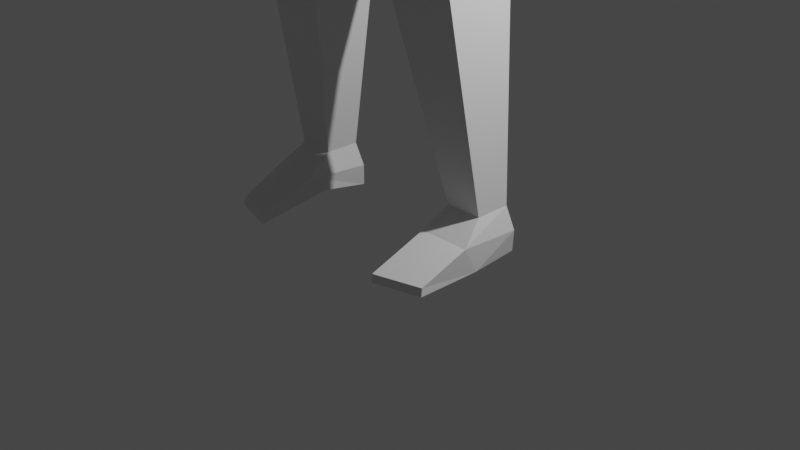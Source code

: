 # Source: SC22_Day3.blend  (saved by Blender 2.93.20; exported with 4.5.12 LTS)
import bpy
from mathutils import Matrix  # noqa: F401  (used for matrix-valued properties, if any)

bpy.ops.wm.read_factory_settings(use_empty=True)
scene = bpy.context.scene
scene.name = 'Scene'

# ---- collections
col_collection = bpy.data.collections.new('Collection'); scene.collection.children.link(col_collection)
col_collection_2 = bpy.data.collections.new('Collection 2'); scene.collection.children.link(col_collection_2)

# ---- world
world_world = bpy.data.worlds.new('World'); scene.world = world_world
world_world.use_nodes = True; world_world.node_tree.nodes.clear()
_N = world_world.node_tree.nodes; _L = world_world.node_tree.links
n0 = _N.new('ShaderNodeOutputWorld'); n0.name = 'World Output'; n0.location = (300, 300)
n1 = _N.new('ShaderNodeBackground'); n1.name = 'Background'; n1.location = (10, 300)
n1.inputs[0].default_value = (0.05088, 0.05088, 0.05088, 1.0)
_L.new(n1.outputs[0], n0.inputs[0])
n0.is_active_output = True
world_world.color = (0.05088, 0.05088, 0.05088)
world_world.use_sun_shadow = False
world_world.sun_shadow_jitter_overblur = 0.0

# ---- cameras
cam_camera = bpy.data.cameras.new('Camera')
cam_camera.clip_end = 100.0
cam_camera.ortho_scale = 7.314

# ---- lights
light_light = bpy.data.lights.new('Light', 'POINT')
light_light.transmission_factor = 0.0
light_light.energy = 1000.0
light_light.shadow_soft_size = 0.1
light_light.shadow_maximum_resolution = 0.006
light_light.use_absolute_resolution = True

# ---- meshes
me_character = bpy.data.meshes.new('Character')
me_character.from_pydata([(0.0, -0.3689, 4.545), (0.0, -0.5255, 6.892), (0.0, 0.5, 4.545), (0.0, 0.5, 7.033), (0.9991, -0.5, 5.033), (0.739, -0.3228, 6.642), (0.9991, 0.4362, 5.074), (0.7715, 0.3807, 6.642), (0.0, -0.3101, 6.033), (0.0, 0.3101, 6.033), (0.8094, 0.3101, 6.033), (0.8094, -0.3101, 6.033), (0.0, 0.6433, 5.12), (0.8364, 0.3523, 5.567), (0.9043, -0.34, 5.533), (0.0, -0.5135, 5.289), (0.5052, 0.1513, 2.551), (0.5052, -0.5936, 2.551), (1.213, 0.1513, 2.658), (1.213, -0.5936, 2.658), (1.254, 0.1886, 0.5207), (0.8661, 0.1886, 0.5196), (0.8661, -0.1886, 0.5196), (1.254, -0.1886, 0.5207), (1.27, 0.2838, 0.02066), (0.852, 0.2838, 0.0196), (0.817, -0.2838, 0.1353), (1.332, -0.2838, 0.02928), (0.8009, -0.4546, 0.3217), (1.347, -0.4548, 0.3228), (0.8009, 0.2387, 0.2696), (1.32, 0.2387, 0.2707), (0.8129, -1.109, 0.0196), (1.312, -0.9676, 0.02066), (0.8089, -1.096, 0.1046), (1.308, -0.9556, 0.1056), (0.0, -0.5, 7.99), (0.0, 0.5976, 7.99), (1.01, 0.3799, 8.153), (1.01, -0.3799, 8.153), (1.011, 0.5, 7.301), (0.9909, -0.3785, 7.301), (0.0, -0.6377, 7.484), (0.0, 0.5976, 7.387), (1.455, 0.4074, 7.915), (1.455, -0.4074, 7.915), (1.726, 0.3699, 7.512), (1.716, -0.2886, 7.512), (1.59, 0.5036, 5.738), (1.59, -0.06554, 5.738), (2.091, 0.5036, 5.839), (2.091, -0.06554, 5.839), (1.856, 0.1438, 4.261), (1.856, -0.151, 4.272), (2.058, 0.1513, 4.359), (2.058, -0.1513, 4.359), (0.0, -0.143, 8.365), (0.0, 0.4032, 8.365), (0.2575, 0.4032, 8.372), (0.2575, -0.143, 8.372), (0.0, -0.143, 8.637), (0.0, 0.4032, 8.637), (0.2949, 0.4032, 8.678), (0.2949, -0.143, 8.678), (0.0, -0.143, 9.867), (0.0, 0.3661, 9.837), (0.4063, 0.3988, 9.7), (0.4063, -0.1386, 9.798), (0.5961, 0.4032, 8.894), (0.6332, 0.4032, 9.219), (0.6282, 0.4032, 9.511), (0.5736, -0.2768, 9.511), (0.5777, -0.274, 9.219), (0.547, -0.2948, 8.894), (0.0, -0.6286, 8.92), (0.0, -0.6286, 9.212), (0.0, -0.6286, 9.504), (0.0, 0.6744, 9.534), (0.0, 0.7081, 9.208), (0.0, 0.6448, 8.924), (1.593, -0.0736, 3.334), (1.593, -0.4899, 3.43), (1.734, -0.0646, 3.372), (1.734, -0.4809, 3.469), (2.043, 0.2229, 4.17), (1.965, 0.1378, 3.872), (1.771, 0.115, 3.774), (1.838, 0.2001, 4.082), (1.755, -0.3838, 3.889), (1.766, -0.2146, 4.188), (1.959, -0.361, 3.988), (2.079, -0.2656, 4.286), (1.752, -0.4925, 3.929), (1.782, -0.3031, 4.169), (1.956, -0.4662, 4.046), (2.079, -0.2658, 4.287), (1.675, -0.4907, 3.7), (1.728, -0.5036, 3.644), (1.696, -0.5519, 3.71), (1.747, -0.5518, 3.652)], [], [(6, 4, 19, 18), (9, 3, 7, 10), (10, 7, 5, 11), (11, 5, 1, 8), (2, 6, 18, 16), (40, 38, 44, 46), (14, 11, 8, 15), (13, 10, 11, 14), (12, 9, 10, 13), (0, 2, 16, 17), (16, 18, 20, 21), (2, 12, 13, 6), (6, 13, 14, 4), (4, 14, 15, 0), (4, 0, 17, 19), (28, 26, 32, 34), (18, 19, 23, 20), (17, 16, 21, 22), (19, 17, 22, 23), (25, 24, 27, 26), (28, 30, 25, 26), (31, 29, 27, 24), (30, 31, 24, 25), (21, 20, 31, 30), (20, 23, 29, 31), (22, 21, 30, 28), (23, 22, 28, 29), (35, 34, 32, 33), (29, 28, 34, 35), (27, 29, 35, 33), (26, 27, 33, 32), (36, 39, 59, 56), (43, 42, 36, 37), (42, 41, 39, 36), (40, 43, 37, 38), (7, 3, 43, 40), (1, 5, 41, 42), (3, 1, 42, 43), (5, 7, 40, 41), (47, 46, 44, 45), (46, 47, 51, 50), (38, 39, 45, 44), (39, 41, 47, 45), (48, 50, 54, 52), (41, 40, 48, 49), (47, 41, 49, 51), (40, 46, 50, 48), (86, 85, 82, 80), (49, 48, 52, 53), (51, 49, 53, 55), (50, 51, 55, 54), (56, 59, 63, 60), (38, 37, 57, 58), (39, 38, 58, 59), (37, 36, 56, 57), (71, 70, 66, 67), (58, 57, 61, 62), (59, 58, 62, 63), (57, 56, 60, 61), (66, 65, 64, 67), (77, 76, 64, 65), (76, 71, 67, 64), (70, 77, 65, 66), (62, 61, 79, 68), (68, 79, 78, 69), (69, 78, 77, 70), (60, 63, 73, 74), (74, 73, 72, 75), (75, 72, 71, 76), (61, 60, 74, 79), (79, 74, 75, 78), (78, 75, 76, 77), (63, 62, 68, 73), (73, 68, 69, 72), (72, 69, 70, 71), (81, 80, 82, 83), (88, 86, 80, 81), (90, 88, 81, 83), (85, 90, 83, 82), (54, 55, 91, 84), (84, 91, 90, 85), (55, 53, 89, 91), (88, 90, 97, 96), (53, 52, 87, 89), (89, 87, 86, 88), (52, 54, 84, 87), (87, 84, 85, 86), (95, 93, 92, 94), (90, 91, 95, 94), (89, 88, 92, 93), (91, 89, 93, 95), (96, 97, 99, 98), (90, 94, 99, 97), (92, 88, 96, 98), (94, 92, 98, 99)])
_uv = me_character.uv_layers.new(name='UVMap')
_uv.uv.foreach_set('vector', [0.375, 0.5, 0.375, 0.75, 0.375, 0.75, 0.375, 0.5, 0.5, 0.25, 0.625, 0.25, 0.625, 0.5, 0.5, 0.5, 0.5, 0.5, 0.625, 0.5, 0.625, 0.75, 0.5, 0.75, 0.5, 0.75, 0.625, 0.75, 0.625, 1.0, 0.5, 1.0, 0.375, 0.25, 0.375, 0.5, 0.375, 0.5, 0.375, 0.25, 0.625, 0.5, 0.625, 0.5, 0.625, 0.5, 0.625, 0.5, 0.4375, 0.75, 0.5, 0.75, 0.5, 1.0, 0.4375, 1.0, 0.4375, 0.5, 0.5, 0.5, 0.5, 0.75, 0.4375, 0.75, 0.4375, 0.25, 0.5, 0.25, 0.5, 0.5, 0.4375, 0.5, 0.0, 0.0, 0.0, 0.0, 0.0, 0.0, 0.0, 0.0, 0.375, 0.25, 0.375, 0.5, 0.375, 0.5, 0.375, 0.25, 0.375, 0.25, 0.4375, 0.25, 0.4375, 0.5, 0.375, 0.5, 0.375, 0.5, 0.4375, 0.5, 0.4375, 0.75, 0.375, 0.75, 0.375, 0.75, 0.4375, 0.75, 0.4375, 1.0, 0.375, 1.0, 0.375, 0.75, 0.375, 1.0, 0.375, 1.0, 0.375, 0.75, 0.0, 0.0, 0.0, 0.0, 0.0, 0.0, 0.0, 0.0, 0.375, 0.5, 0.375, 0.75, 0.375, 0.75, 0.375, 0.5, 0.0, 0.0, 0.0, 0.0, 0.0, 0.0, 0.0, 0.0, 0.375, 0.75, 0.375, 1.0, 0.375, 1.0, 0.375, 0.75, 0.125, 0.5, 0.375, 0.5, 0.375, 0.75, 0.125, 0.75, 0.0, 0.0, 0.0, 0.0, 0.0, 0.0, 0.0, 0.0, 0.375, 0.5, 0.375, 0.75, 0.375, 0.75, 0.375, 0.5, 0.375, 0.25, 0.375, 0.5, 0.375, 0.5, 0.375, 0.25, 0.375, 0.25, 0.375, 0.5, 0.375, 0.5, 0.375, 0.25, 0.375, 0.5, 0.375, 0.75, 0.375, 0.75, 0.375, 0.5, 0.0, 0.0, 0.0, 0.0, 0.0, 0.0, 0.0, 0.0, 0.375, 0.75, 0.375, 1.0, 0.375, 1.0, 0.375, 0.75, 0.375, 0.75, 0.375, 1.0, 0.375, 1.0, 0.375, 0.75, 0.375, 0.75, 0.375, 1.0, 0.375, 1.0, 0.375, 0.75, 0.375, 0.75, 0.375, 0.75, 0.375, 0.75, 0.375, 0.75, 0.125, 0.75, 0.375, 0.75, 0.375, 0.75, 0.125, 0.75, 0.625, 1.0, 0.625, 0.75, 0.625, 0.75, 0.625, 1.0, 0.0, 0.0, 0.0, 0.0, 0.0, 0.0, 0.0, 0.0, 0.625, 1.0, 0.625, 0.75, 0.625, 0.75, 0.625, 1.0, 0.625, 0.5, 0.625, 0.25, 0.625, 0.25, 0.625, 0.5, 0.625, 0.5, 0.625, 0.25, 0.625, 0.25, 0.625, 0.5, 0.625, 1.0, 0.625, 0.75, 0.625, 0.75, 0.625, 1.0, 0.0, 0.0, 0.0, 0.0, 0.0, 0.0, 0.0, 0.0, 0.625, 0.75, 0.625, 0.5, 0.625, 0.5, 0.625, 0.75, 0.625, 0.75, 0.625, 0.5, 0.625, 0.5, 0.625, 0.75, 0.625, 0.5, 0.625, 0.75, 0.625, 0.75, 0.625, 0.5, 0.625, 0.5, 0.625, 0.75, 0.625, 0.75, 0.625, 0.5, 0.625, 0.75, 0.625, 0.75, 0.625, 0.75, 0.625, 0.75, 0.625, 0.5, 0.625, 0.5, 0.625, 0.5, 0.625, 0.5, 0.625, 0.75, 0.625, 0.5, 0.625, 0.5, 0.625, 0.75, 0.625, 0.75, 0.625, 0.75, 0.625, 0.75, 0.625, 0.75, 0.625, 0.5, 0.625, 0.5, 0.625, 0.5, 0.625, 0.5, 0.625, 0.5, 0.625, 0.5, 0.625, 0.5, 0.625, 0.5, 0.625, 0.75, 0.625, 0.5, 0.625, 0.5, 0.625, 0.75, 0.625, 0.75, 0.625, 0.75, 0.625, 0.75, 0.625, 0.75, 0.625, 0.5, 0.625, 0.75, 0.625, 0.75, 0.625, 0.5, 0.625, 1.0, 0.625, 0.75, 0.625, 0.75, 0.625, 1.0, 0.625, 0.5, 0.625, 0.25, 0.625, 0.25, 0.625, 0.5, 0.625, 0.75, 0.625, 0.5, 0.625, 0.5, 0.625, 0.75, 0.0, 0.0, 0.0, 0.0, 0.0, 0.0, 0.0, 0.0, 0.625, 0.75, 0.625, 0.5, 0.625, 0.5, 0.625, 0.75, 0.625, 0.5, 0.625, 0.25, 0.625, 0.25, 0.625, 0.5, 0.625, 0.75, 0.625, 0.5, 0.625, 0.5, 0.625, 0.75, 0.0, 0.0, 0.0, 0.0, 0.0, 0.0, 0.0, 0.0, 0.625, 0.5, 0.875, 0.5, 0.875, 0.75, 0.625, 0.75, 0.0, 0.0, 0.0, 0.0, 0.0, 0.0, 0.0, 0.0, 0.625, 1.0, 0.625, 0.75, 0.625, 0.75, 0.625, 1.0, 0.625, 0.5, 0.625, 0.25, 0.625, 0.25, 0.625, 0.5, 0.625, 0.5, 0.625, 0.25, 0.625, 0.25, 0.625, 0.5, 0.625, 0.5, 0.625, 0.25, 0.625, 0.25, 0.625, 0.5, 0.625, 0.5, 0.625, 0.25, 0.625, 0.25, 0.625, 0.5, 0.625, 1.0, 0.625, 0.75, 0.625, 0.75, 0.625, 1.0, 0.625, 1.0, 0.625, 0.75, 0.625, 0.75, 0.625, 1.0, 0.625, 1.0, 0.625, 0.75, 0.625, 0.75, 0.625, 1.0, 0.0, 0.0, 0.0, 0.0, 0.0, 0.0, 0.0, 0.0, 0.0, 0.0, 0.0, 0.0, 0.0, 0.0, 0.0, 0.0, 0.0, 0.0, 0.0, 0.0, 0.0, 0.0, 0.0, 0.0, 0.625, 0.75, 0.625, 0.5, 0.625, 0.5, 0.625, 0.75, 0.625, 0.75, 0.625, 0.5, 0.625, 0.5, 0.625, 0.75, 0.625, 0.75, 0.625, 0.5, 0.625, 0.5, 0.625, 0.75, 0.625, 0.75, 0.625, 0.5, 0.625, 0.5, 0.625, 0.75, 0.625, 0.75, 0.625, 0.5, 0.625, 0.5, 0.625, 0.75, 0.625, 0.75, 0.625, 0.75, 0.625, 0.75, 0.625, 0.75, 0.625, 0.5, 0.625, 0.75, 0.625, 0.75, 0.625, 0.5, 0.625, 0.5, 0.625, 0.75, 0.625, 0.75, 0.625, 0.5, 0.625, 0.5, 0.625, 0.75, 0.625, 0.75, 0.625, 0.5, 0.625, 0.75, 0.625, 0.75, 0.625, 0.75, 0.625, 0.75, 0.625, 0.75, 0.625, 0.75, 0.625, 0.75, 0.625, 0.75, 0.625, 0.75, 0.625, 0.5, 0.625, 0.5, 0.625, 0.75, 0.625, 0.75, 0.625, 0.5, 0.625, 0.5, 0.625, 0.75, 0.625, 0.5, 0.625, 0.5, 0.625, 0.5, 0.625, 0.5, 0.625, 0.5, 0.625, 0.5, 0.625, 0.5, 0.625, 0.5, 0.625, 0.75, 0.625, 0.75, 0.625, 0.75, 0.625, 0.75, 0.625, 0.75, 0.625, 0.75, 0.625, 0.75, 0.625, 0.75, 0.625, 0.75, 0.625, 0.75, 0.625, 0.75, 0.625, 0.75, 0.625, 0.75, 0.625, 0.75, 0.625, 0.75, 0.625, 0.75, 0.625, 0.75, 0.625, 0.75, 0.625, 0.75, 0.625, 0.75, 0.625, 0.75, 0.625, 0.75, 0.625, 0.75, 0.625, 0.75, 0.625, 0.75, 0.625, 0.75, 0.625, 0.75, 0.625, 0.75, 0.625, 0.75, 0.625, 0.75, 0.625, 0.75, 0.625, 0.75])
me_character.use_remesh_fix_poles = True
me_character.use_remesh_preserve_attributes = False
me_character.update()
arm_armature = bpy.data.armatures.new('Armature')  # bones are not reproduced

# ---- objects
ob_light = bpy.data.objects.new('Light', light_light)
ob_camera = bpy.data.objects.new('Camera', cam_camera)
ob_character = bpy.data.objects.new('Character', me_character)
ob_armature = bpy.data.objects.new('Armature', arm_armature)

# ---- transforms, parenting, visibility, modifiers, constraints
ob_light.location = (4.076, 1.005, 5.904)
ob_light.rotation_euler = (0.6503, 0.05522, 1.866)
ob_light.lock_rotations_4d = False
ob_light.empty_display_type = 'ARROWS'
ob_light.color = (0.0, 0.0, 0.0, 0.0)
ob_light.lineart.crease_threshold = 0.0
ob_camera.location = (7.359, -6.926, 4.958)
ob_camera.rotation_euler = (1.109, 0.0, 0.8149)
ob_camera.lock_rotations_4d = False
ob_camera.empty_display_type = 'ARROWS'
ob_camera.color = (0.0, 0.0, 0.0, 0.0)
ob_camera.display_type = 'WIRE'
ob_camera.lineart.crease_threshold = 0.0
ob_character.parent = ob_armature
ob_character.matrix_parent_inverse = Matrix(((1.0, -0.0, 0.0, -0.0), (-0.0, 1.0, -0.0, 0.0), (0.0, -0.0, 1.0, -4.731), (-0.0, 0.0, -0.0, 1.0)))
ob_character.location = (0.0, 0.0, 0.0)
_vg = ob_character.vertex_groups.new(name='Base')
for _i, _w in zip([0, 2, 4, 6, 8, 9, 10, 11, 12, 13, 14, 15], [0.9291, 0.9197, 0.117, 0.1496, 0.04878, 0.03445, 0.1156, 0.06123, 0.7917, 0.4213, 0.1524, 0.7916]): _vg.add([_i], _w, 'REPLACE')
_vg = ob_character.vertex_groups.new(name='LowerSpine')
for _i, _w in zip([1, 3, 4, 5, 6, 7, 8, 9, 10, 11, 12, 13, 14, 15, 41, 42], [0.1265, 0.08112, 0.0068, 0.5833, 0.02087, 0.238, 0.8837, 0.9073, 0.6242, 0.6937, 0.1331, 0.2269, 0.2122, 0.1207, 0.01838, 0.004875]): _vg.add([_i], _w, 'REPLACE')
_vg = ob_character.vertex_groups.new(name='UpperSpine')
for _i, _w in zip([1, 3, 5, 7, 8, 9, 10, 11, 13, 36, 37, 40, 41, 42, 43, 57, 58], [0.801, 0.8157, 0.1906, 0.5132, 0.03995, 0.01658, 0.102, 0.02485, 0.01484, 0.3449, 0.3339, 0.06692, 0.02378, 0.741, 0.7656, 0.07342, 0.02821]): _vg.add([_i], _w, 'REPLACE')
_vg = ob_character.vertex_groups.new(name='Neck')
for _i, _w in zip([36, 37, 38, 39, 42, 56, 57, 58, 59, 60, 61, 62, 63, 68, 69, 73, 78, 79], [0.0972, 0.09379, 0.06896, 0.06843, 0.0006943, 0.9044, 0.6521, 0.6007, 0.8073, 0.07509, 0.1509, 0.153, 0.1263, 0.05946, 0.001629, 0.04358, 0.0142, 0.06509]): _vg.add([_i], _w, 'REPLACE')
_vg = ob_character.vertex_groups.new(name='Head')
for _i, _w in zip([56, 57, 58, 59, 60, 61, 62, 63, 64, 65, 66, 67, 68, 69, 70, 71, 72, 73, 74, 75, 76, 77, 78, 79], [0.04628, 0.1753, 0.163, 0.08526, 0.9176, 0.8089, 0.7935, 0.854, 0.999, 0.9941, 0.9893, 0.9956, 0.9216, 0.9663, 0.9829, 0.99, 0.9783, 0.9453, 0.9796, 0.989, 0.9945, 0.9809, 0.9587, 0.9163]): _vg.add([_i], _w, 'REPLACE')
_vg = ob_character.vertex_groups.new(name='Shoulder.L')
for _i, _w in zip([1, 3, 5, 7, 10, 11, 36, 37, 38, 39, 40, 41, 42, 43, 44, 45, 46, 47, 57, 58, 59, 62], [0.04143, 0.05974, 0.1549, 0.1715, 0.02634, 0.03046, 0.2846, 0.2845, 0.8001, 0.8231, 0.7876, 0.8338, 0.1287, 0.117, 0.5023, 0.4913, 0.1318, 0.1385, 0.03581, 0.1538, 0.06733, 0.01525]): _vg.add([_i], _w, 'REPLACE')
_vg = ob_character.vertex_groups.new(name='UArm.L')
for _i, _w in zip([38, 39, 40, 41, 44, 45, 46, 47, 48, 49, 50, 51], [0.081, 0.07143, 0.1081, 0.06557, 0.4741, 0.4744, 0.8358, 0.8285, 0.8469, 0.0813, 0.4986, 0.06951]): _vg.add([_i], _w, 'REPLACE')
_vg = ob_character.vertex_groups.new(name='LArm.L')
for _i, _w in zip([48, 49, 50, 51, 52, 53, 54, 55, 84, 87, 90, 91, 94, 95], [0.1382, 0.8936, 0.5006, 0.9238, 0.09775, 0.04426, 0.8541, 0.4738, 0.2051, 0.03559, 0.0006793, 0.2003, 0.03182, 0.2]): _vg.add([_i], _w, 'REPLACE')
_vg = ob_character.vertex_groups.new(name='Hand.L')
for _i, _w in zip([52, 53, 54, 55, 80, 81, 82, 83, 84, 85, 86, 87, 88, 89, 90, 91, 92, 93, 94, 95, 96, 97, 98, 99], [0.9009, 0.9527, 0.1378, 0.5263, 0.9995, 1.001, 0.999, 0.9978, 0.793, 0.9769, 0.9928, 0.9567, 0.9936, 1.0, 0.9747, 0.8001, 1.001, 0.9789, 0.9592, 0.8004, 1.005, 1.006, 1.007, 1.006]): _vg.add([_i], _w, 'REPLACE')
_vg = ob_character.vertex_groups.new(name='Shoulder.R')
for _i, _w in zip([36, 37, 42, 43, 57, 58], [0.2603, 0.2594, 0.06772, 0.05652, 0.05707, 0.009595]): _vg.add([_i], _w, 'REPLACE')
_vg = ob_character.vertex_groups.new(name='UArm.R')
_vg = ob_character.vertex_groups.new(name='LArm.R')
_vg = ob_character.vertex_groups.new(name='Hand.R')
_vg = ob_character.vertex_groups.new(name='ULeg.L')
for _i, _w in zip([0, 2, 4, 5, 6, 10, 11, 12, 13, 14, 15, 16, 17, 18, 19], [0.04853, 0.0543, 0.8405, 0.01955, 0.8066, 0.1137, 0.1616, 0.0628, 0.3037, 0.6057, 0.07717, 0.1363, 0.474, 0.8566, 0.5183]): _vg.add([_i], _w, 'REPLACE')
_vg = ob_character.vertex_groups.new(name='LLeg.L')
for _i, _w in zip([16, 17, 18, 19, 20, 21, 22, 23, 24, 25, 26, 27, 30, 31], [0.838, 0.5101, 0.1281, 0.4762, 0.471, 0.4754, 0.02464, 0.02221, 0.4237, 0.4261, 0.04585, 0.05106, 0.4399, 0.4496]): _vg.add([_i], _w, 'REPLACE')
_vg = ob_character.vertex_groups.new(name='Foot.L')
for _i, _w in zip([20, 21, 22, 23, 24, 25, 26, 27, 28, 29, 30, 31, 32, 33, 34, 35], [0.5265, 0.5243, 0.9593, 0.9606, 0.576, 0.5738, 0.9519, 0.9488, 1.001, 1.003, 0.5597, 0.5497, 0.9996, 0.9975, 0.9997, 0.999]): _vg.add([_i], _w, 'REPLACE')
_vg = ob_character.vertex_groups.new(name='ULeg.R')
_vg = ob_character.vertex_groups.new(name='LLeg.R')
_vg = ob_character.vertex_groups.new(name='Foot.R')
for _i, _w in zip([23], [0.05359]): _vg.add([_i], _w, 'REPLACE')
_m = ob_character.modifiers.new('Mirror', 'MIRROR')
_m.use_clip = True
_m = ob_character.modifiers.new('Armature', 'ARMATURE')
_m.object = ob_armature
ob_armature.location = (0.0, 0.0, 4.731)
ob_armature.show_in_front = True

# ---- collection membership
col_collection.objects.link(ob_light)
col_collection.objects.link(ob_camera)
col_collection_2.objects.link(ob_character)
col_collection_2.objects.link(ob_armature)

# ---- scene / render settings (as saved in the file)
scene.camera = ob_camera
scene.frame_start = 1; scene.frame_end = 250; scene.frame_set(1)
scene.render.engine = 'BLENDER_EEVEE_NEXT'
scene.cycles.use_denoising = False
scene.cycles.samples = 128
scene.cycles.sampling_pattern = 'TABULATED_SOBOL'
scene.cycles.use_adaptive_sampling = False
scene.cycles.use_light_tree = False
scene.view_settings.view_transform = 'Filmic'
bpy.context.view_layer.update()
